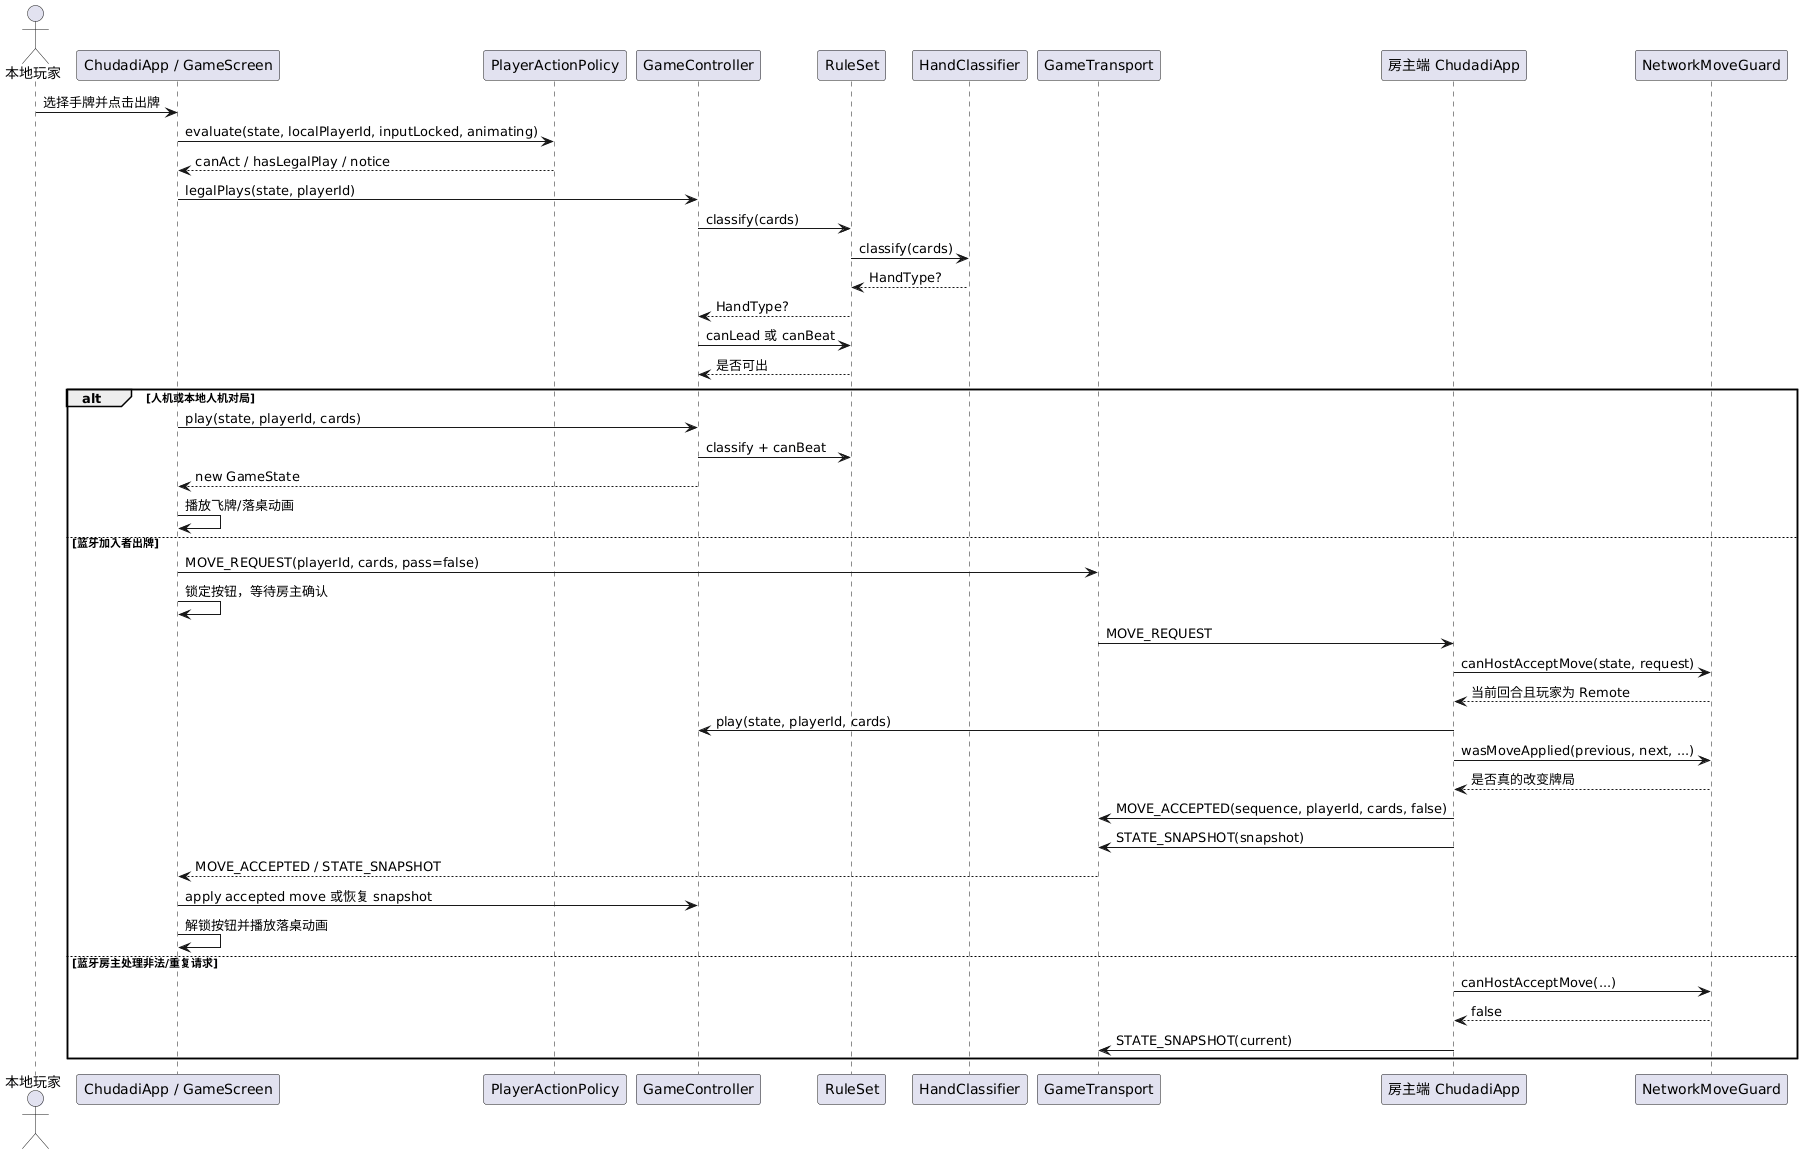

The diagram above was rendered by PlantUML. Its source (embedded in the PNG):
@startuml
actor "本地玩家" as Player
participant "ChudadiApp / GameScreen" as View
participant "PlayerActionPolicy" as Policy
participant "GameController" as Controller
participant "RuleSet" as Rule
participant "HandClassifier" as Classifier
participant "GameTransport" as Transport
participant "房主端 ChudadiApp" as Host
participant "NetworkMoveGuard" as Guard

Player -> View: 选择手牌并点击出牌
View -> Policy: evaluate(state, localPlayerId, inputLocked, animating)
Policy --> View: canAct / hasLegalPlay / notice
View -> Controller: legalPlays(state, playerId)
Controller -> Rule: classify(cards)
Rule -> Classifier: classify(cards)
Classifier --> Rule: HandType?
Rule --> Controller: HandType?
Controller -> Rule: canLead 或 canBeat
Rule --> Controller: 是否可出

alt 人机或本地人机对局
  View -> Controller: play(state, playerId, cards)
  Controller -> Rule: classify + canBeat
  Controller --> View: new GameState
  View -> View: 播放飞牌/落桌动画
else 蓝牙加入者出牌
  View -> Transport: MOVE_REQUEST(playerId, cards, pass=false)
  View -> View: 锁定按钮，等待房主确认
  Transport -> Host: MOVE_REQUEST
  Host -> Guard: canHostAcceptMove(state, request)
  Guard --> Host: 当前回合且玩家为 Remote
  Host -> Controller: play(state, playerId, cards)
  Host -> Guard: wasMoveApplied(previous, next, ...)
  Guard --> Host: 是否真的改变牌局
  Host -> Transport: MOVE_ACCEPTED(sequence, playerId, cards, false)
  Host -> Transport: STATE_SNAPSHOT(snapshot)
  Transport --> View: MOVE_ACCEPTED / STATE_SNAPSHOT
  View -> Controller: apply accepted move 或恢复 snapshot
  View -> View: 解锁按钮并播放落桌动画
else 蓝牙房主处理非法/重复请求
  Host -> Guard: canHostAcceptMove(...)
  Guard --> Host: false
  Host -> Transport: STATE_SNAPSHOT(current)
end
@enduml